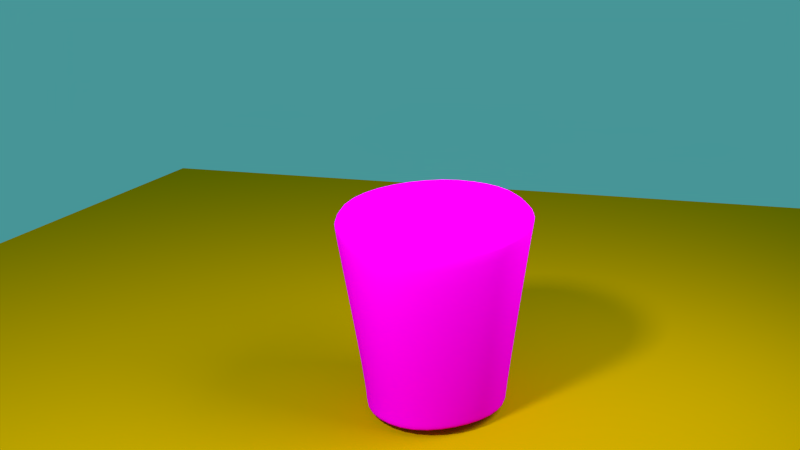 # Source: cup_wooden.blend  (saved by Blender 2.76.0; exported with 4.5.12 LTS)
import bpy
from mathutils import Matrix  # noqa: F401  (used for matrix-valued properties, if any)

bpy.ops.wm.read_factory_settings(use_empty=True)
scene = bpy.context.scene
scene.name = 'Scene'

# ---- collections
col_collection_1 = bpy.data.collections.new('Collection 1'); scene.collection.children.link(col_collection_1)

# ---- images (referenced by path relative to the original .blend; pixels are not part of the script)
import os
ASSET_DIR = os.environ.get("B2B_ASSET_DIR", "")  # directory of the original .blend (textures are referenced by path, not embedded)
HERE = os.path.dirname(os.path.abspath(__file__))  # packed textures are extracted next to this script under _unpacked/

def load_image(name, relpath, width, height, colorspace="sRGB"):
    """Load a texture the original file referenced (path relative to the .blend, or extracted next to this script)."""
    p = next((c for c in (os.path.join(HERE, relpath), os.path.join(ASSET_DIR, relpath)) if relpath and os.path.exists(c)), "")
    if p:
        img = bpy.data.images.load(p, check_existing=True)
        img.name = name
    else:  # same state as the original file: an image datablock whose file is absent (Cycles renders it pink)
        img = bpy.data.images.new(name, width, height)
        img.source = "FILE"
        img.filepath = "//" + (relpath or name)
    img.colorspace_settings.name = colorspace
    return img
img_woodsample_jpg = load_image('woodsample.jpg', 'woodsample.jpg', 1024, 1024, 'sRGB')

# ---- materials (node trees are filled in below, after node groups)
mat_material_003 = bpy.data.materials.new('Material.003')
mat_material_003.alpha_threshold = 0.0
mat_material_003.roughness = 0.5
mat_material_002 = bpy.data.materials.new('Material.002')
mat_material_002.alpha_threshold = 0.0
mat_material_002.roughness = 0.5
mat_material_001 = bpy.data.materials.new('Material.001')
mat_material_001.alpha_threshold = 0.0
mat_material_001.roughness = 0.5

# ---- material node trees
mat_material_003.use_nodes = True; mat_material_003.node_tree.nodes.clear()
_N = mat_material_003.node_tree.nodes; _L = mat_material_003.node_tree.links
n0 = _N.new('ShaderNodeOutputMaterial'); n0.name = 'Material Output'; n0.location = (300, 300)
n1 = _N.new('ShaderNodeEmission'); n1.name = 'Emission'; n1.location = (10, 300)
n1.inputs[0].default_value = (0.8, 0.8, 0.8, 1.0)
n1.inputs[1].default_value = 10.0
_L.new(n1.outputs[0], n0.inputs[0])
n0.is_active_output = True
mat_material_002.use_nodes = True; mat_material_002.node_tree.nodes.clear()
_N = mat_material_002.node_tree.nodes; _L = mat_material_002.node_tree.links
n0 = _N.new('ShaderNodeOutputMaterial'); n0.name = 'Material Output'; n0.location = (300, 300)
n1 = _N.new('ShaderNodeBsdfDiffuse'); n1.name = 'Diffuse BSDF'; n1.location = (10, 300)
n1.inputs[0].default_value = (0.42, 0.2591, 0.0, 1.0)
_L.new(n1.outputs[0], n0.inputs[0])
n0.is_active_output = True
mat_material_001.use_nodes = True; mat_material_001.node_tree.nodes.clear()
_N = mat_material_001.node_tree.nodes; _L = mat_material_001.node_tree.links
n0 = _N.new('ShaderNodeOutputMaterial'); n0.name = 'Material Output'; n0.location = (300, 300)
n1 = _N.new('ShaderNodeTexImage'); n1.name = 'Image Texture'; n1.location = (-180, 300)
n1.width = 140
n1.image = img_woodsample_jpg
n2 = _N.new('ShaderNodeBsdfDiffuse'); n2.name = 'Diffuse BSDF'; n2.location = (67, 599)
_L.new(n2.outputs[0], n0.inputs[0])
_L.new(n1.outputs[0], n2.inputs[0])
n0.is_active_output = True

# ---- world
world_world = bpy.data.worlds.new('World'); scene.world = world_world
world_world.color = (0.06227, 0.3022, 0.3108)
world_world.use_sun_shadow = False
world_world.sun_shadow_jitter_overblur = 0.0
world_world.cycles.sampling_method = 'MANUAL'
world_world.cycles.sample_map_resolution = 256

# ---- cameras
cam_camera = bpy.data.cameras.new('Camera')
cam_camera.clip_end = 100.0
cam_camera.lens = 35.0
cam_camera.sensor_width = 32.0
cam_camera.sensor_height = 18.0
cam_camera.ortho_scale = 7.314
cam_camera.dof.focus_distance = 0.0

# ---- lights
light_lamp = bpy.data.lights.new('Lamp', 'AREA')
light_lamp.transmission_factor = 0.0
light_lamp.cutoff_distance = 30.0
light_lamp.energy = 785.4
light_lamp.shadow_buffer_clip_start = 1.001
light_lamp.shadow_soft_size = 1.0
light_lamp.shadow_maximum_resolution = 0.006
light_lamp.use_absolute_resolution = True
light_lamp.shape = 'RECTANGLE'
light_lamp.size = 1.0
light_lamp.size_y = 1.0
light_lamp.cycles.use_multiple_importance_sampling = False

# ---- meshes
me_plane_001 = bpy.data.meshes.new('Plane.001')
me_plane_001.from_pydata([(-1.0, -1.0, 0.0), (1.0, -1.0, 0.0), (-1.0, 1.0, 0.0), (1.0, 1.0, 0.0)], [], [(0, 1, 3, 2)])
me_plane_001.materials.append(mat_material_003)
me_plane_001.use_remesh_preserve_volume = False
me_plane_001.use_remesh_preserve_attributes = False
me_plane_001.use_mirror_vertex_groups = False
me_plane_001.update()
me_plane = bpy.data.meshes.new('Plane')
me_plane.from_pydata([(-1.0, -1.0, 0.0), (1.0, -1.0, 0.0), (-1.0, 1.0, 0.0), (1.0, 1.0, 0.0)], [], [(0, 1, 3, 2)])
me_plane.materials.append(mat_material_002)
me_plane.use_remesh_preserve_volume = False
me_plane.use_remesh_preserve_attributes = False
me_plane.use_mirror_vertex_groups = False
me_plane.update()
me_cylinder = bpy.data.meshes.new('Cylinder')
me_cylinder.from_pydata([(0.001391, 0.7545, -0.9749), (0.005435, 0.8879, 0.9911), (0.5311, 0.5316, -0.9614), (0.6475, 0.6461, 0.9132), (0.6952, -0.01557, -0.9598), (0.9149, 0.000525, 0.9474), (0.4878, -0.5023, -0.932), (0.6475, -0.645, 0.9061), (0.003109, -0.6966, -0.9483), (0.001997, -0.9124, 0.9354), (-0.4928, -0.5102, -0.9775), (-0.6128, -0.6178, 0.8442), (-0.6878, -0.01524, -0.9623), (-0.9216, 0.0002028, 0.9181), (-0.5235, 0.5289, -0.9662), (-0.6435, 0.6461, 0.9468), (0.5696, 0.5694, 1.034), (0.004733, 0.7759, 0.954), (0.7949, 0.000525, 0.8887), (0.5627, -0.5602, 0.8463), (-0.000636, -0.8107, 0.9341), (-0.5659, -0.5664, 0.9213), (-0.8145, -0.0002826, 0.8477), (-0.533, 0.5412, 0.8912), (0.2874, 0.2837, -0.7259), (0.0005986, 0.4063, -0.7453), (0.4056, -0.00166, -0.6903), (0.2871, -0.2865, -0.7174), (0.001997, -0.4053, -0.7285), (-0.2834, -0.2871, -0.7229), (-0.4016, -0.00166, -0.7203), (-0.2882, 0.2867, -0.7358), (0.001997, 0.000525, -0.7583), (-1.8e-06, 0.7921, -0.812), (0.5444, 0.5412, -0.7655), (0.7174, -0.01647, -0.8122), (0.5079, -0.5224, -0.7926), (0.001313, -0.7363, -0.7893), (-0.4934, -0.5131, -0.777), (-0.7134, -0.01647, -0.7947), (-0.5488, 0.5513, -0.8077), (0.003543, 0.9673, 0.7769), (0.6944, 0.6929, 0.8458), (0.9754, 0.0007359, 0.8437), (0.6944, -0.6919, 0.751), (-0.002993, -1.021, 0.6568), (-0.6863, -0.6882, 0.8282), (-0.9772, 0.000525, 0.7315), (-0.6969, 0.6982, 0.7583), (-0.6504, 0.0006321, 0.6589), (-0.4612, 0.4637, 0.7561), (0.001592, -0.6568, 0.7682), (-0.4469, -0.4505, 0.6709), (0.6547, 0.0006578, 0.8894), (0.4652, -0.4626, 0.7742), (0.001997, 0.6555, 0.7393), (0.4587, 0.4555, 0.8987), (-0.4559, -0.01502, -0.6203), (0.007488, -0.4402, -0.6061), (0.4508, -0.01429, -0.5871), (-0.002278, 0.4491, -0.6129), (-0.3162, 0.3036, -0.6063), (-0.3169, -0.3329, -0.5972), (0.3179, -0.3289, -0.5815), (0.3194, 0.3031, -0.6167), (-0.001712, 1.006, 0.9052), (0.6923, 0.6908, 0.8645), (1.003, -0.0003697, 0.8116), (0.6906, -0.6876, 0.752), (0.001004, -0.9841, 0.8083), (-0.6883, -0.6898, 0.7635), (-0.9742, 0.000525, 0.8339), (-0.7067, 0.7058, 0.8948), (0.001997, 0.7759, -0.9701), (0.5503, 0.5488, -0.9665), (0.7057, -0.01579, -0.9393), (0.486, -0.4921, -0.8946), (0.001032, -0.7348, -0.9604), (-0.5028, -0.5211, -0.9608), (-0.7102, -0.01647, -0.9615), (-0.5376, 0.5421, -0.9598)], [], [(65, 1, 3, 66), (66, 3, 5, 67), (67, 5, 7, 68), (68, 7, 9, 69), (69, 9, 11, 70), (70, 11, 13, 71), (7, 5, 18, 19), (72, 15, 1, 65), (71, 13, 15, 72), (0, 2, 4, 6, 8, 10, 12, 14), (61, 57, 30, 31), (13, 11, 21, 22), (9, 7, 19, 20), (15, 13, 22, 23), (5, 3, 16, 18), (11, 9, 20, 21), (1, 15, 23, 17), (3, 1, 17, 16), (62, 58, 28, 29), (63, 59, 26, 27), (64, 60, 25, 24), (60, 61, 31, 25), (57, 62, 29, 30), (58, 63, 27, 28), (59, 64, 24, 26), (26, 24, 32), (31, 30, 32), (29, 28, 32), (27, 26, 32), (24, 25, 32), (25, 31, 32), (30, 29, 32), (28, 27, 32), (79, 39, 40, 80), (80, 40, 33, 73), (78, 38, 39, 79), (77, 37, 38, 78), (76, 36, 37, 77), (75, 35, 36, 76), (74, 34, 35, 75), (73, 33, 34, 74), (39, 47, 48, 40), (40, 48, 41, 33), (38, 46, 47, 39), (37, 45, 46, 38), (36, 44, 45, 37), (35, 43, 44, 36), (34, 42, 43, 35), (33, 41, 42, 34), (18, 16, 56, 53), (20, 19, 54, 51), (22, 21, 52, 49), (17, 23, 50, 55), (16, 17, 55, 56), (19, 18, 53, 54), (21, 20, 51, 52), (23, 22, 49, 50), (53, 56, 64, 59), (51, 54, 63, 58), (49, 52, 62, 57), (55, 50, 61, 60), (56, 55, 60, 64), (54, 53, 59, 63), (52, 51, 58, 62), (50, 49, 57, 61), (47, 71, 72, 48), (48, 72, 65, 41), (46, 70, 71, 47), (45, 69, 70, 46), (44, 68, 69, 45), (43, 67, 68, 44), (42, 66, 67, 43), (41, 65, 66, 42), (2, 0, 73, 74), (4, 2, 74, 75), (6, 4, 75, 76), (8, 6, 76, 77), (10, 8, 77, 78), (12, 10, 78, 79), (14, 12, 79, 80), (0, 14, 80, 73)])
me_cylinder.polygons.foreach_set('use_smooth', [True] * 81)
_uv = me_cylinder.uv_layers.new(name='UVMap')
_uv.uv.foreach_set('vector', [0.7206, 1.002, 0.7131, 1.036, 0.6273, 0.919, 0.6301, 0.8936, 0.6301, 0.8936, 0.6273, 0.919, 0.5471, 0.8688, 0.5494, 0.7939, 0.5494, 0.7939, 0.5471, 0.8688, 0.4697, 0.8354, 0.4687, 0.7536, 0.4687, 0.7536, 0.4697, 0.8354, 0.3917, 0.8978, 0.3877, 0.8316, 0.3877, 0.8316, 0.3917, 0.8978, 0.3061, 0.9333, 0.3004, 0.8971, 0.3004, 0.8971, 0.3061, 0.9333, 0.2042, 1.038, 0.2009, 1.003, 0.4697, 0.8354, 0.5471, 0.8688, 0.5462, 0.8523, 0.4701, 0.8202, 0.8315, 1.049, 0.8295, 1.065, 0.7131, 1.036, 0.7206, 1.002, 0.9509, 1.003, 0.9542, 1.038, 0.8295, 1.065, 0.8315, 1.049, 0.771, 0.07293, 0.6896, 0.0126, 0.5856, -0.03699, 1.198, -0.03288, 1.082, -0.004324, 0.9955, 0.04268, 0.9205, 0.1003, 0.8454, 0.1157, 0.848, 0.2559, 0.9219, 0.2433, 0.9154, 0.1901, 0.8479, 0.1891, 0.2042, 1.038, 0.3061, 0.9333, 0.3109, 0.9692, 0.2053, 0.9935, 0.3917, 0.8978, 0.4697, 0.8354, 0.4701, 0.8202, 0.3937, 0.9037, 0.8295, 1.065, 0.9542, 1.038, 0.9553, 0.9935, 0.8268, 1.02, 0.5471, 0.8688, 0.6273, 0.919, 0.6209, 0.9807, 0.5462, 0.8523, 0.3061, 0.9333, 0.3917, 0.8978, 0.3937, 0.9037, 0.3109, 0.9692, 0.7131, 1.036, 0.8295, 1.065, 0.8268, 1.02, 0.7096, 1.011, 0.6273, 0.919, 0.7131, 1.036, 0.7096, 1.011, 0.6209, 0.9807, 0.2481, 0.2209, 0.333, 0.1774, 0.3179, 0.1207, 0.2357, 0.1593, 0.4489, 0.1652, 0.582, 0.1687, 0.5981, 0.1238, 0.4439, 0.1049, 0.6901, 0.1872, 0.773, 0.2303, 0.7798, 0.163, 0.7035, 0.1361, 0.773, 0.2303, 0.848, 0.2559, 0.8479, 0.1891, 0.7798, 0.163, 0.1719, 0.2433, 0.2481, 0.2209, 0.2357, 0.1593, 0.1654, 0.1901, 0.333, 0.1774, 0.4489, 0.1652, 0.4439, 0.1049, 0.3179, 0.1207, 0.582, 0.1687, 0.6901, 0.1872, 0.7035, 0.1361, 0.5981, 0.1238, 0.5981, 0.1238, 0.7035, 0.1361, 0.8664, 0.1313, 0.8479, 0.1891, 0.9154, 0.1901, 0.8664, 0.1313, 0.9857, 0.1593, 1.068, 0.1207, 0.8664, 0.1313, 1.194, 0.1049, 0.5981, 0.1238, 0.8664, 0.1313, 0.7035, 0.1361, 0.7798, 0.163, 0.8664, 0.1313, 0.7798, 0.163, 0.8479, 0.1891, 0.8664, 0.1313, 0.9154, 0.1901, 0.9857, 0.1593, 0.8664, 0.1313, 1.068, 0.1207, 1.194, 0.1049, 0.8664, 0.1313, 0.921, 0.1029, 0.9234, 0.1842, 0.8445, 0.1967, 0.8453, 0.1211, 0.8453, 0.1211, 0.8445, 0.1967, 0.7665, 0.1546, 0.7702, 0.07652, 0.2467, 0.05114, 0.2523, 0.14, 0.1734, 0.1842, 0.171, 0.1029, 0.3332, -0.01236, 0.3405, 0.07065, 0.2523, 0.14, 0.2467, 0.05114, 0.4504, -0.01391, 0.4519, 0.03161, 0.3405, 0.07065, 0.3332, -0.01236, 0.5842, -0.02805, 0.5791, 0.03249, 0.4519, 0.03161, 0.4504, -0.01391, 0.6884, 0.009284, 0.6811, 0.1071, 0.5791, 0.03249, 0.5842, -0.02805, 0.7702, 0.07652, 0.7665, 0.1546, 0.6811, 0.1071, 0.6884, 0.009284, 0.9234, 0.1842, 0.9486, 0.9534, 0.8326, 0.9816, 0.8445, 0.1967, 0.8445, 0.1967, 0.8326, 0.9816, 0.7227, 0.9372, 0.7665, 0.1546, 0.2523, 0.14, 0.3024, 0.9285, 0.1986, 0.9534, 0.1734, 0.1842, 0.3405, 0.07065, 0.3837, 0.7561, 0.3024, 0.9285, 0.2523, 0.14, 0.4519, 0.03161, 0.4687, 0.7525, 0.3837, 0.7561, 0.3405, 0.07065, 0.5791, 0.03249, 0.5489, 0.8123, 0.4687, 0.7525, 0.4519, 0.03161, 0.6811, 0.1071, 0.6306, 0.8844, 0.5489, 0.8123, 0.5791, 0.03249, 0.7665, 0.1546, 0.7227, 0.9372, 0.6306, 0.8844, 0.6811, 0.1071, 0.5462, 0.8523, 0.6209, 0.9807, 0.6182, 0.919, 0.5439, 0.8666, 0.3937, 0.9037, 0.4701, 0.8202, 0.4706, 0.8009, 0.3943, 0.8324, 0.2053, 0.9935, 0.3109, 0.9692, 0.3087, 0.8428, 0.2045, 0.8853, 0.7096, 1.011, 0.8268, 1.02, 0.8279, 0.9423, 0.7132, 0.8997, 0.6209, 0.9807, 0.7096, 1.011, 0.7132, 0.8997, 0.6182, 0.919, 0.4701, 0.8202, 0.5462, 0.8523, 0.5439, 0.8666, 0.4706, 0.8009, 0.3109, 0.9692, 0.3937, 0.9037, 0.3943, 0.8324, 0.3087, 0.8428, 0.8268, 1.02, 0.9553, 0.9935, 0.9545, 0.8853, 0.8279, 0.9423, 0.5439, 0.8666, 0.6182, 0.919, 0.6901, 0.1872, 0.582, 0.1687, 0.3943, 0.8324, 0.4706, 0.8009, 0.4489, 0.1652, 0.333, 0.1774, 0.2045, 0.8853, 0.3087, 0.8428, 0.2481, 0.2209, 0.1719, 0.2433, 0.7132, 0.8997, 0.8279, 0.9423, 0.848, 0.2559, 0.773, 0.2303, 0.6182, 0.919, 0.7132, 0.8997, 0.773, 0.2303, 0.6901, 0.1872, 0.4706, 0.8009, 0.5439, 0.8666, 0.582, 0.1687, 0.4489, 0.1652, 0.3087, 0.8428, 0.3943, 0.8324, 0.333, 0.1774, 0.2481, 0.2209, 0.8279, 0.9423, 0.9545, 0.8853, 0.9219, 0.2433, 0.848, 0.2559, 0.9486, 0.9534, 0.9509, 1.003, 0.8315, 1.049, 0.8326, 0.9816, 0.8326, 0.9816, 0.8315, 1.049, 0.7206, 1.002, 0.7227, 0.9372, 0.3024, 0.9285, 0.3004, 0.8971, 0.2009, 1.003, 0.1986, 0.9534, 0.3837, 0.7561, 0.3877, 0.8316, 0.3004, 0.8971, 0.3024, 0.9285, 0.4687, 0.7525, 0.4687, 0.7536, 0.3877, 0.8316, 0.3837, 0.7561, 0.5489, 0.8123, 0.5494, 0.7939, 0.4687, 0.7536, 0.4687, 0.7525, 0.6306, 0.8844, 0.6301, 0.8936, 0.5494, 0.7939, 0.5489, 0.8123, 0.7227, 0.9372, 0.7206, 1.002, 0.6301, 0.8936, 0.6306, 0.8844, 0.6896, 0.0126, 0.771, 0.07293, 0.7702, 0.07652, 0.6884, 0.009284, 0.5856, -0.03699, 0.6896, 0.0126, 0.6884, 0.009284, 0.5842, -0.02805, 0.4484, -0.03288, 0.5856, -0.03699, 0.5842, -0.02805, 0.4504, -0.01391, 0.3319, -0.004324, 0.4484, -0.03288, 0.4504, -0.01391, 0.3332, -0.01236, 0.2455, 0.04268, 0.3319, -0.004324, 0.3332, -0.01236, 0.2467, 0.05114, 0.1705, 0.1003, 0.2455, 0.04268, 0.2467, 0.05114, 0.171, 0.1029, 0.8454, 0.1157, 0.9205, 0.1003, 0.921, 0.1029, 0.8453, 0.1211, 0.771, 0.07293, 0.8454, 0.1157, 0.8453, 0.1211, 0.7702, 0.07652])
me_cylinder.materials.append(mat_material_001)
me_cylinder.use_remesh_preserve_volume = False
me_cylinder.use_remesh_preserve_attributes = False
me_cylinder.use_mirror_vertex_groups = False
me_cylinder.update()

# ---- objects
ob_plane_001 = bpy.data.objects.new('Plane.001', me_plane_001)
ob_plane = bpy.data.objects.new('Plane', me_plane)
ob_cylinder = bpy.data.objects.new('Cylinder', me_cylinder)
ob_lamp = bpy.data.objects.new('Lamp', light_lamp)
ob_camera = bpy.data.objects.new('Camera', cam_camera)

# ---- transforms, parenting, visibility, modifiers, constraints
ob_plane_001.location = (3.604, 0.0, 5.303)
ob_plane_001.rotation_euler = (-0.0, 4.292, -0.0)
ob_plane_001.scale = (1.91, 1.91, 1.91)
ob_plane_001.lineart.crease_threshold = 0.0
ob_plane.location = (0.0, 0.0, 0.0)
ob_plane.scale = (7.769, 7.769, 7.769)
ob_plane.lineart.crease_threshold = 0.0
ob_cylinder.location = (0.0, 0.0, 1.011)
ob_cylinder.lineart.crease_threshold = 0.0
_m = ob_cylinder.modifiers.new('Solidify', 'SOLIDIFY')
_m.thickness = 0.001
_m.nonmanifold_thickness_mode = 'FIXED'
_m.nonmanifold_merge_threshold = 0.0003
_m = ob_cylinder.modifiers.new('Subsurf', 'SUBSURF')
_m.uv_smooth = 'PRESERVE_CORNERS'
_m.quality = 2
_m.show_only_control_edges = False
ob_lamp.location = (-1.709, -5.972, 7.036)
ob_lamp.rotation_euler = (-0.4196, -0.745, 1.867)
ob_lamp.lock_rotations_4d = False
ob_lamp.empty_display_type = 'ARROWS'
ob_lamp.color = (0.0, 0.0, 0.0, 0.0)
ob_lamp.hide_viewport = True
ob_lamp.lineart.crease_threshold = 0.0
ob_camera.location = (2.232, -7.046, 4.053)
ob_camera.rotation_euler = (1.27, 0.02367, 0.3393)
ob_camera.lock_rotations_4d = False
ob_camera.empty_display_type = 'ARROWS'
ob_camera.color = (0.0, 0.0, 0.0, 0.0)
ob_camera.display_type = 'WIRE'
ob_camera.lineart.crease_threshold = 0.0

# ---- collection membership
col_collection_1.objects.link(ob_plane_001)
col_collection_1.objects.link(ob_plane)
col_collection_1.objects.link(ob_cylinder)
col_collection_1.objects.link(ob_lamp)
col_collection_1.objects.link(ob_camera)

# ---- scene / render settings (as saved in the file)
scene.camera = ob_camera
scene.frame_start = 1; scene.frame_end = 250; scene.frame_set(1)
scene.render.engine = 'CYCLES'
scene.render.dither_intensity = 0.0
scene.cycles.use_denoising = False
scene.cycles.samples = 100
scene.cycles.sampling_pattern = 'TABULATED_SOBOL'
scene.cycles.light_sampling_threshold = 0.0
scene.cycles.use_adaptive_sampling = False
scene.cycles.use_light_tree = False
scene.cycles.blur_glossy = 0.0
scene.cycles.pixel_filter_type = 'GAUSSIAN'
scene.cycles.sample_clamp_indirect = 0.0
scene.view_settings.view_transform = 'Standard'
bpy.context.view_layer.update()
